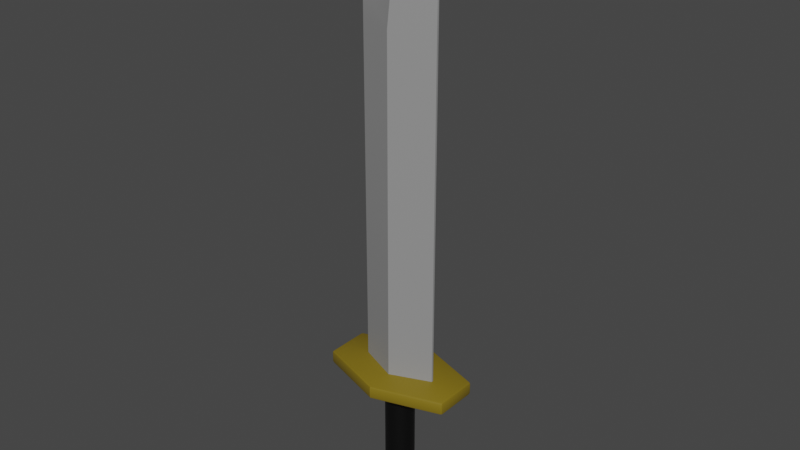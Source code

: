 # Source: OneHand_Sword_Iron.blend  (saved by Blender 2.82.7; exported with 4.5.12 LTS)
import bpy
from mathutils import Matrix  # noqa: F401  (used for matrix-valued properties, if any)

bpy.ops.wm.read_factory_settings(use_empty=True)
scene = bpy.context.scene
scene.name = 'Scene'

# ---- collections
col_collection = bpy.data.collections.new('Collection'); scene.collection.children.link(col_collection)

# ---- materials (node trees are filled in below, after node groups)
mat_oonehand_sword_iron_darkyellow = bpy.data.materials.new('OOneHand_Sword_Iron_DarkYellow')
mat_oonehand_sword_iron_darkyellow.use_transparent_shadow = False
mat_onehand_sword_iron_black = bpy.data.materials.new('OneHand_Sword_Iron_Black')
mat_onehand_sword_iron_black.use_transparent_shadow = False
mat_oonehand_sword_iron_gray = bpy.data.materials.new('OOneHand_Sword_Iron_Gray')
mat_oonehand_sword_iron_gray.use_transparent_shadow = False

# ---- node groups
ng_auto_smooth = bpy.data.node_groups.new('Auto Smooth', 'GeometryNodeTree')
_s = ng_auto_smooth.interface.new_socket(name='Geometry', in_out='OUTPUT', socket_type='NodeSocketGeometry')
_s = ng_auto_smooth.interface.new_socket(name='Geometry', in_out='INPUT', socket_type='NodeSocketGeometry')
_s = ng_auto_smooth.interface.new_socket(name='Angle', in_out='INPUT', socket_type='NodeSocketFloat')
_s.subtype = 'ANGLE'
_s.min_value = 0.0
_s.max_value = 3.142
ng_auto_smooth.is_modifier = True
_N = ng_auto_smooth.nodes; _L = ng_auto_smooth.links
n0 = _N.new('NodeGroupOutput'); n0.name = 'Group Output'; n0.location = (480, -100)
n1 = _N.new('NodeGroupInput'); n1.name = 'Group Input'; n1.location = (-420, -300)
n2 = _N.new('NodeGroupInput'); n2.name = 'Group Input.001'; n2.location = (-60, -100)
n3 = _N.new('GeometryNodeSetShadeSmooth'); n3.name = 'Set Shade Smooth'; n3.location = (120, -100)
n3.domain = 'EDGE'
n4 = _N.new('GeometryNodeSetShadeSmooth'); n4.name = 'Set Shade Smooth.001'; n4.location = (300, -100)
n5 = _N.new('GeometryNodeInputMeshEdgeAngle'); n5.name = 'Edge Angle'; n5.location = (-420, -220)
n6 = _N.new('GeometryNodeInputEdgeSmooth'); n6.name = 'Is Edge Smooth'; n6.location = (-60, -160)
n7 = _N.new('GeometryNodeInputShadeSmooth'); n7.name = 'Is Face Smooth'; n7.location = (-240, -340)
n8 = _N.new('FunctionNodeBooleanMath'); n8.name = 'Boolean Math'; n8.location = (-60, -220)
n9 = _N.new('FunctionNodeCompare'); n9.name = 'Compare'; n9.location = (-240, -180)
n9.operation = 'LESS_EQUAL'
_L.new(n5.outputs[0], n9.inputs[0])
_L.new(n4.outputs[0], n0.inputs[0])
_L.new(n1.outputs[1], n9.inputs[1])
_L.new(n9.outputs[0], n8.inputs[0])
_L.new(n7.outputs[0], n8.inputs[1])
_L.new(n2.outputs[0], n3.inputs[0])
_L.new(n6.outputs[0], n3.inputs[1])
_L.new(n3.outputs[0], n4.inputs[0])
_L.new(n8.outputs[0], n3.inputs[2])
n0.is_active_output = True

# ---- material node trees
mat_oonehand_sword_iron_darkyellow.use_nodes = True; mat_oonehand_sword_iron_darkyellow.node_tree.nodes.clear()
_N = mat_oonehand_sword_iron_darkyellow.node_tree.nodes; _L = mat_oonehand_sword_iron_darkyellow.node_tree.links
n0 = _N.new('ShaderNodeOutputMaterial'); n0.name = 'Material Output'; n0.location = (300, 300)
n1 = _N.new('ShaderNodeBsdfPrincipled'); n1.name = 'Principled BSDF'; n1.location = (10, 300)
n1.distribution = 'GGX'
n1.subsurface_method = 'BURLEY'
n1.inputs[0].default_value = (0.2159, 0.15, 0.007499, 1.0)
n1.inputs[3].default_value = 1.45
n1.inputs[27].default_value = (0.0, 0.0, 0.0, 1.0)
n1.inputs[28].default_value = 1.0
_L.new(n1.outputs[0], n0.inputs[0])
n0.is_active_output = True
mat_onehand_sword_iron_black.use_nodes = True; mat_onehand_sword_iron_black.node_tree.nodes.clear()
_N = mat_onehand_sword_iron_black.node_tree.nodes; _L = mat_onehand_sword_iron_black.node_tree.links
n0 = _N.new('ShaderNodeOutputMaterial'); n0.name = 'Material Output'; n0.location = (300, 300)
n1 = _N.new('ShaderNodeBsdfPrincipled'); n1.name = 'Principled BSDF'; n1.location = (10, 300)
n1.distribution = 'GGX'
n1.subsurface_method = 'BURLEY'
n1.inputs[0].default_value = (0.0, 0.0, 0.0, 1.0)
n1.inputs[3].default_value = 1.45
n1.inputs[27].default_value = (0.0, 0.0, 0.0, 1.0)
n1.inputs[28].default_value = 1.0
_L.new(n1.outputs[0], n0.inputs[0])
n0.is_active_output = True
mat_oonehand_sword_iron_gray.use_nodes = True; mat_oonehand_sword_iron_gray.node_tree.nodes.clear()
_N = mat_oonehand_sword_iron_gray.node_tree.nodes; _L = mat_oonehand_sword_iron_gray.node_tree.links
n0 = _N.new('ShaderNodeOutputMaterial'); n0.name = 'Material Output'; n0.location = (300, 300)
n1 = _N.new('ShaderNodeBsdfPrincipled'); n1.name = 'Principled BSDF'; n1.location = (10, 300)
n1.distribution = 'GGX'
n1.subsurface_method = 'BURLEY'
n1.inputs[0].default_value = (0.281, 0.281, 0.281, 1.0)
n1.inputs[3].default_value = 1.45
n1.inputs[27].default_value = (0.0, 0.0, 0.0, 1.0)
n1.inputs[28].default_value = 1.0
_L.new(n1.outputs[0], n0.inputs[0])
n0.is_active_output = True

# ---- world
world_world = bpy.data.worlds.new('World'); scene.world = world_world
world_world.use_nodes = True; world_world.node_tree.nodes.clear()
_N = world_world.node_tree.nodes; _L = world_world.node_tree.links
n0 = _N.new('ShaderNodeOutputWorld'); n0.name = 'World Output'; n0.location = (300, 300)
n1 = _N.new('ShaderNodeBackground'); n1.name = 'Background'; n1.location = (10, 300)
n1.inputs[0].default_value = (0.05088, 0.05088, 0.05088, 1.0)
_L.new(n1.outputs[0], n0.inputs[0])
n0.is_active_output = True
world_world.color = (0.05088, 0.05088, 0.05088)
world_world.use_sun_shadow = False
world_world.sun_shadow_jitter_overblur = 0.0

# ---- meshes
me_cylinder_001 = bpy.data.meshes.new('Cylinder.001')
me_cylinder_001.from_pydata([(-8.711e-09, 0.1876, -0.5338), (-8.711e-09, 0.1876, 0.8934), (0.06416, 0.1763, -0.5338), (0.06416, 0.1763, 0.8934), (0.1206, 0.1437, -0.5338), (0.1206, 0.1437, 0.8934), (0.1625, 0.0938, -0.5338), (0.1625, 0.0938, 0.8934), (0.1848, 0.03258, -0.5338), (0.1848, 0.03258, 0.8934), (0.1848, -0.03258, -0.5338), (0.1848, -0.03258, 0.8934), (0.1625, -0.0938, -0.5338), (0.1625, -0.0938, 0.8934), (0.1206, -0.1437, -0.5338), (0.1206, -0.1437, 0.8934), (0.06416, -0.1763, -0.5338), (0.06416, -0.1763, 0.8934), (1.962e-08, -0.1876, -0.5338), (1.962e-08, -0.1876, 0.8934), (-0.06416, -0.1763, -0.5338), (-0.06416, -0.1763, 0.8934), (-0.1206, -0.1437, -0.5338), (-0.1206, -0.1437, 0.8934), (-0.1625, -0.0938, -0.5338), (-0.1625, -0.0938, 0.8934), (-0.1848, -0.03258, -0.5338), (-0.1848, -0.03258, 0.8934), (-0.1848, 0.03258, -0.5338), (-0.1848, 0.03258, 0.8934), (-0.1625, 0.0938, -0.5338), (-0.1625, 0.0938, 0.8934), (-0.1206, 0.1437, -0.5338), (-0.1206, 0.1437, 0.8934), (-0.06416, 0.1763, -0.5338), (-0.06416, 0.1763, 0.8934), (-1.228e-08, 0.3138, -0.7262), (-1.082e-08, 0.2796, -0.6268), (-1.164e-08, 0.3066, -0.6732), (0.09561, 0.2627, -0.6268), (0.1073, 0.2948, -0.7262), (0.1049, 0.2881, -0.6732), (0.1797, 0.2142, -0.6268), (0.2017, 0.2404, -0.7262), (0.1971, 0.2349, -0.6732), (0.2421, 0.1398, -0.6268), (0.2717, 0.1569, -0.7262), (0.2656, 0.1533, -0.6732), (0.2753, 0.04854, -0.6268), (0.309, 0.05449, -0.7262), (0.302, 0.05325, -0.6732), (0.2753, -0.04854, -0.6268), (0.309, -0.05449, -0.7262), (0.302, -0.05325, -0.6732), (0.2421, -0.1398, -0.6268), (0.2717, -0.1569, -0.7262), (0.2656, -0.1533, -0.6732), (0.1797, -0.2142, -0.6268), (0.2017, -0.2404, -0.7262), (0.1971, -0.2349, -0.6732), (0.09561, -0.2627, -0.6268), (0.1073, -0.2948, -0.7262), (0.1049, -0.2881, -0.6732), (3.139e-08, -0.2796, -0.6268), (3.51e-08, -0.3138, -0.7262), (3.463e-08, -0.3066, -0.6732), (-0.09561, -0.2627, -0.6268), (-0.1073, -0.2948, -0.7262), (-0.1049, -0.2881, -0.6732), (-0.1797, -0.2142, -0.6268), (-0.2017, -0.2404, -0.7262), (-0.1971, -0.2349, -0.6732), (-0.2421, -0.1398, -0.6268), (-0.2717, -0.1569, -0.7262), (-0.2656, -0.1533, -0.6732), (-0.2753, -0.04854, -0.6268), (-0.309, -0.05449, -0.7262), (-0.302, -0.05325, -0.6732), (-0.2753, 0.04854, -0.6268), (-0.309, 0.05449, -0.7262), (-0.302, 0.05325, -0.6732), (-0.2421, 0.1398, -0.6268), (-0.2717, 0.1569, -0.7262), (-0.2656, 0.1533, -0.6732), (-0.1797, 0.2142, -0.6268), (-0.2017, 0.2404, -0.7262), (-0.1971, 0.2349, -0.6732), (-0.09561, 0.2627, -0.6268), (-0.1073, 0.2948, -0.7262), (-0.1049, 0.2881, -0.6732), (-1.148e-08, 0.2567, -0.8796), (-1.277e-08, 0.307, -0.7823), (-1.259e-08, 0.2894, -0.8347), (0.105, 0.2885, -0.7823), (0.08781, 0.2413, -0.8796), (0.09898, 0.2719, -0.8347), (0.1973, 0.2352, -0.7823), (0.165, 0.1967, -0.8796), (0.186, 0.2217, -0.8347), (0.2659, 0.1535, -0.7823), (0.2223, 0.1284, -0.8796), (0.2506, 0.1447, -0.8347), (0.3023, 0.05331, -0.7823), (0.2528, 0.04458, -0.8796), (0.285, 0.05025, -0.8347), (0.3023, -0.05331, -0.7823), (0.2528, -0.04458, -0.8796), (0.285, -0.05025, -0.8347), (0.2659, -0.1535, -0.7823), (0.2223, -0.1284, -0.8796), (0.2506, -0.1447, -0.8347), (0.1973, -0.2352, -0.7823), (0.165, -0.1967, -0.8796), (0.186, -0.2217, -0.8347), (0.105, -0.2885, -0.7823), (0.08781, -0.2413, -0.8796), (0.09898, -0.2719, -0.8347), (3.358e-08, -0.307, -0.7823), (2.728e-08, -0.2567, -0.8796), (3.112e-08, -0.2894, -0.8347), (-0.105, -0.2885, -0.7823), (-0.08781, -0.2413, -0.8796), (-0.09898, -0.2719, -0.8347), (-0.1973, -0.2352, -0.7823), (-0.165, -0.1967, -0.8796), (-0.186, -0.2217, -0.8347), (-0.2659, -0.1535, -0.7823), (-0.2223, -0.1284, -0.8796), (-0.2506, -0.1447, -0.8347), (-0.3023, -0.05331, -0.7823), (-0.2528, -0.04458, -0.8796), (-0.285, -0.05025, -0.8347), (-0.3023, 0.05331, -0.7823), (-0.2528, 0.04458, -0.8796), (-0.285, 0.05025, -0.8347), (-0.2659, 0.1535, -0.7823), (-0.2223, 0.1284, -0.8796), (-0.2506, 0.1447, -0.8347), (-0.1973, 0.2352, -0.7823), (-0.165, 0.1967, -0.8796), (-0.186, 0.2217, -0.8347), (-0.105, 0.2885, -0.7823), (-0.08781, 0.2413, -0.8796), (-0.09898, 0.2719, -0.8347), (-1.655e-08, 0.1296, -0.9419), (-1.045e-08, 0.2319, -0.9023), (-1.153e-08, 0.184, -0.9303), (0.07931, 0.2179, -0.9023), (0.04431, 0.1217, -0.9419), (0.06293, 0.1729, -0.9303), (0.1491, 0.1776, -0.9023), (0.08328, 0.09925, -0.9419), (0.1183, 0.1409, -0.9303), (0.2008, 0.1159, -0.9023), (0.1122, 0.06478, -0.9419), (0.1593, 0.092, -0.9303), (0.2284, 0.04027, -0.9023), (0.1276, 0.0225, -0.9419), (0.1812, 0.03195, -0.9303), (0.2284, -0.04027, -0.9023), (0.1276, -0.0225, -0.9419), (0.1812, -0.03195, -0.9303), (0.2008, -0.1159, -0.9023), (0.1122, -0.06478, -0.9419), (0.1593, -0.092, -0.9303), (0.1491, -0.1776, -0.9023), (0.08328, -0.09925, -0.9419), (0.1183, -0.1409, -0.9303), (0.07931, -0.2179, -0.9023), (0.04431, -0.1217, -0.9419), (0.06293, -0.1729, -0.9303), (2.456e-08, -0.2319, -0.9023), (2.185e-08, -0.1296, -0.9419), (2.185e-08, -0.184, -0.9303), (-0.07931, -0.2179, -0.9023), (-0.04431, -0.1217, -0.9419), (-0.06293, -0.1729, -0.9303), (-0.1491, -0.1776, -0.9023), (-0.08328, -0.09925, -0.9419), (-0.1183, -0.1409, -0.9303), (-0.2008, -0.1159, -0.9023), (-0.1122, -0.06478, -0.9419), (-0.1593, -0.092, -0.9303), (-0.2284, -0.04027, -0.9023), (-0.1276, -0.0225, -0.9419), (-0.1812, -0.03195, -0.9303), (-0.2284, 0.04027, -0.9023), (-0.1276, 0.0225, -0.9419), (-0.1812, 0.03195, -0.9303), (-0.2008, 0.1159, -0.9023), (-0.1122, 0.06478, -0.9419), (-0.1593, 0.092, -0.9303), (-0.1491, 0.1776, -0.9023), (-0.08328, 0.09925, -0.9419), (-0.1183, 0.1409, -0.9303), (-0.07931, 0.2179, -0.9023), (-0.04431, 0.1217, -0.9419), (-0.06293, 0.1729, -0.9303), (-2.834e-08, 0.5598, 0.7385), (-2.834e-08, 0.5324, 0.7124), (-2.834e-08, 0.5518, 0.7201), (-0.8412, 0.2879, 0.7385), (-0.8399, 0.2609, 0.7124), (-0.866, 0.2538, 0.7385), (-0.8406, 0.2798, 0.7201), (-0.8553, 0.2721, 0.7234), (-0.8581, 0.2557, 0.7201), (-0.859, 0.2748, 0.7385), (-0.866, -0.2538, 0.7385), (-0.8399, -0.2609, 0.7124), (-0.8412, -0.2879, 0.7385), (-0.8581, -0.2557, 0.7201), (-0.8553, -0.2721, 0.7234), (-0.8406, -0.2798, 0.7201), (-0.859, -0.2748, 0.7385), (5.641e-08, -0.5324, 0.7124), (5.908e-08, -0.5598, 0.7385), (5.839e-08, -0.5518, 0.7201), (0.8412, -0.2879, 0.7385), (0.8399, -0.2609, 0.7124), (0.866, -0.2538, 0.7385), (0.8406, -0.2798, 0.7201), (0.8553, -0.2721, 0.7234), (0.8581, -0.2557, 0.7201), (0.859, -0.2748, 0.7385), (0.866, 0.2538, 0.7385), (0.8399, 0.2609, 0.7124), (0.8412, 0.2879, 0.7385), (0.8581, 0.2557, 0.7201), (0.8553, 0.2721, 0.7234), (0.8406, 0.2798, 0.7201), (0.859, 0.2748, 0.7385), (-0.8412, 0.2879, 0.8556), (-0.866, 0.2538, 0.8556), (-0.8399, 0.2609, 0.8817), (-0.859, 0.2748, 0.8556), (-0.8553, 0.2721, 0.8706), (-0.8581, 0.2557, 0.874), (-0.8406, 0.2798, 0.874), (-2.834e-08, 0.5324, 0.8817), (-2.834e-08, 0.5598, 0.8556), (-2.834e-08, 0.5518, 0.874), (-0.866, -0.2538, 0.8556), (-0.8412, -0.2879, 0.8556), (-0.8399, -0.2609, 0.8817), (-0.859, -0.2748, 0.8556), (-0.8553, -0.2721, 0.8706), (-0.8406, -0.2798, 0.874), (-0.8581, -0.2557, 0.874), (5.908e-08, -0.5598, 0.8556), (5.548e-08, -0.5324, 0.8817), (5.798e-08, -0.5518, 0.874), (0.8412, -0.2879, 0.8556), (0.866, -0.2538, 0.8556), (0.8399, -0.2609, 0.8817), (0.859, -0.2748, 0.8556), (0.8553, -0.2721, 0.8706), (0.8581, -0.2557, 0.874), (0.8406, -0.2798, 0.874), (0.866, 0.2538, 0.8556), (0.8412, 0.2879, 0.8556), (0.8399, 0.2609, 0.8817), (0.859, 0.2748, 0.8556), (0.8553, 0.2721, 0.8706), (0.8406, 0.2798, 0.874), (0.8581, 0.2557, 0.874), (-0.5011, -0.01218, 0.7255), (-0.5011, -0.01218, 5.567), (-0.5011, 0.01218, 0.7255), (-0.5011, 0.01218, 5.567), (0.5011, -0.01218, 0.7255), (0.5011, -0.01218, 5.567), (0.5011, 0.01218, 0.7255), (0.5011, 0.01218, 5.567), (-9.396e-09, 0.2166, 0.7255), (-9.396e-09, 0.006509, 6.567), (-9.396e-09, -0.2166, 0.7255), (-9.396e-09, -0.006509, 6.567), (-0.5011, -0.01275, 5.156), (-0.5011, 0.01275, 5.156), (0.5011, 0.01275, 5.156), (0.5011, -0.01275, 5.156), (-9.396e-09, -0.2097, 5.15), (-9.396e-09, 0.2097, 5.15)], [], [(0, 1, 3, 2), (2, 3, 5, 4), (4, 5, 7, 6), (6, 7, 9, 8), (8, 9, 11, 10), (10, 11, 13, 12), (12, 13, 15, 14), (14, 15, 17, 16), (16, 17, 19, 18), (18, 19, 21, 20), (20, 21, 23, 22), (22, 23, 25, 24), (24, 25, 27, 26), (26, 27, 29, 28), (28, 29, 31, 30), (30, 31, 33, 32), (3, 1, 35, 33, 31, 29, 27, 25, 23, 21, 19, 17, 15, 13, 11, 9, 7, 5), (32, 33, 35, 34), (34, 35, 1, 0), (79, 82, 135, 132), (43, 46, 99, 96), (40, 43, 96, 93), (58, 61, 114, 111), (73, 76, 129, 126), (90, 94, 147, 145), (52, 55, 108, 105), (67, 70, 123, 120), (82, 85, 138, 135), (46, 49, 102, 99), (61, 64, 117, 114), (88, 36, 91, 141), (76, 79, 132, 129), (0, 2, 39, 37), (55, 58, 111, 108), (70, 73, 126, 123), (85, 88, 141, 138), (49, 52, 105, 102), (64, 67, 120, 117), (100, 103, 156, 153), (32, 34, 87, 84), (18, 20, 66, 63), (4, 6, 45, 42), (2, 4, 42, 39), (20, 22, 69, 66), (6, 8, 48, 45), (22, 24, 72, 69), (8, 10, 51, 48), (24, 26, 75, 72), (10, 12, 54, 51), (26, 28, 78, 75), (12, 14, 57, 54), (28, 30, 81, 78), (14, 16, 60, 57), (34, 0, 37, 87), (30, 32, 84, 81), (16, 18, 63, 60), (94, 97, 150, 147), (124, 127, 180, 177), (103, 106, 159, 156), (127, 130, 183, 180), (106, 109, 162, 159), (130, 133, 186, 183), (109, 112, 165, 162), (133, 136, 189, 186), (112, 115, 168, 165), (136, 139, 192, 189), (115, 118, 171, 168), (142, 90, 145, 195), (139, 142, 195, 192), (118, 121, 174, 171), (97, 100, 153, 150), (144, 148, 151, 154, 157, 160, 163, 166, 169, 172, 175, 178, 181, 184, 187, 190, 193, 196), (121, 124, 177, 174), (37, 39, 41, 38), (38, 41, 40, 36), (39, 42, 44, 41), (41, 44, 43, 40), (42, 45, 47, 44), (44, 47, 46, 43), (45, 48, 50, 47), (47, 50, 49, 46), (48, 51, 53, 50), (50, 53, 52, 49), (51, 54, 56, 53), (53, 56, 55, 52), (54, 57, 59, 56), (56, 59, 58, 55), (57, 60, 62, 59), (59, 62, 61, 58), (60, 63, 65, 62), (62, 65, 64, 61), (63, 66, 68, 65), (65, 68, 67, 64), (66, 69, 71, 68), (68, 71, 70, 67), (69, 72, 74, 71), (71, 74, 73, 70), (72, 75, 77, 74), (74, 77, 76, 73), (75, 78, 80, 77), (77, 80, 79, 76), (78, 81, 83, 80), (80, 83, 82, 79), (81, 84, 86, 83), (83, 86, 85, 82), (84, 87, 89, 86), (86, 89, 88, 85), (87, 37, 38, 89), (89, 38, 36, 88), (91, 93, 95, 92), (92, 95, 94, 90), (93, 96, 98, 95), (95, 98, 97, 94), (96, 99, 101, 98), (98, 101, 100, 97), (99, 102, 104, 101), (101, 104, 103, 100), (102, 105, 107, 104), (104, 107, 106, 103), (105, 108, 110, 107), (107, 110, 109, 106), (108, 111, 113, 110), (110, 113, 112, 109), (111, 114, 116, 113), (113, 116, 115, 112), (114, 117, 119, 116), (116, 119, 118, 115), (117, 120, 122, 119), (119, 122, 121, 118), (120, 123, 125, 122), (122, 125, 124, 121), (123, 126, 128, 125), (125, 128, 127, 124), (126, 129, 131, 128), (128, 131, 130, 127), (129, 132, 134, 131), (131, 134, 133, 130), (132, 135, 137, 134), (134, 137, 136, 133), (135, 138, 140, 137), (137, 140, 139, 136), (138, 141, 143, 140), (140, 143, 142, 139), (141, 91, 92, 143), (143, 92, 90, 142), (145, 147, 149, 146), (146, 149, 148, 144), (147, 150, 152, 149), (149, 152, 151, 148), (150, 153, 155, 152), (152, 155, 154, 151), (153, 156, 158, 155), (155, 158, 157, 154), (156, 159, 161, 158), (158, 161, 160, 157), (159, 162, 164, 161), (161, 164, 163, 160), (162, 165, 167, 164), (164, 167, 166, 163), (165, 168, 170, 167), (167, 170, 169, 166), (168, 171, 173, 170), (170, 173, 172, 169), (171, 174, 176, 173), (173, 176, 175, 172), (174, 177, 179, 176), (176, 179, 178, 175), (177, 180, 182, 179), (179, 182, 181, 178), (180, 183, 185, 182), (182, 185, 184, 181), (183, 186, 188, 185), (185, 188, 187, 184), (186, 189, 191, 188), (188, 191, 190, 187), (189, 192, 194, 191), (191, 194, 193, 190), (192, 195, 197, 194), (194, 197, 196, 193), (195, 145, 146, 197), (197, 146, 144, 196), (36, 40, 93, 91), (227, 198, 240, 260), (203, 208, 242, 233), (220, 225, 259, 253), (210, 216, 249, 243), (234, 244, 250, 254, 261, 239), (216, 218, 252, 249), (202, 199, 226, 219, 215, 209), (201, 204, 205, 207), (202, 206, 205, 204), (203, 207, 205, 206), (208, 211, 212, 214), (209, 213, 212, 211), (210, 214, 212, 213), (218, 221, 222, 224), (219, 223, 222, 221), (220, 224, 222, 223), (225, 228, 229, 231), (226, 230, 229, 228), (227, 231, 229, 230), (232, 235, 236, 238), (233, 237, 236, 235), (234, 238, 236, 237), (242, 245, 246, 248), (243, 247, 246, 245), (244, 248, 246, 247), (252, 255, 256, 258), (253, 257, 256, 255), (254, 258, 256, 257), (259, 262, 263, 265), (260, 264, 263, 262), (261, 265, 263, 264), (201, 198, 200, 204), (204, 200, 199, 202), (208, 203, 206, 211), (211, 206, 202, 209), (216, 210, 213, 217), (217, 213, 209, 215), (218, 216, 217, 221), (221, 217, 215, 219), (225, 220, 223, 228), (228, 223, 219, 226), (198, 227, 230, 200), (200, 230, 226, 199), (234, 239, 241, 238), (238, 241, 240, 232), (244, 234, 237, 248), (248, 237, 233, 242), (250, 244, 247, 251), (251, 247, 243, 249), (254, 250, 251, 258), (258, 251, 249, 252), (261, 254, 257, 265), (265, 257, 253, 259), (239, 261, 264, 241), (241, 264, 260, 240), (259, 225, 231, 262), (262, 231, 227, 260), (220, 253, 255, 224), (224, 255, 252, 218), (210, 243, 245, 214), (214, 245, 242, 208), (232, 201, 207, 235), (235, 207, 203, 233), (198, 201, 232, 240), (278, 267, 269, 279), (283, 275, 273, 280), (280, 273, 271, 281), (282, 277, 267, 278), (274, 272, 270, 276), (275, 269, 267, 277), (273, 275, 277, 271), (268, 274, 276, 266), (281, 271, 277, 282), (279, 269, 275, 283), (268, 279, 283, 274), (270, 281, 282, 276), (276, 282, 278, 266), (272, 280, 281, 270), (274, 283, 280, 272), (266, 278, 279, 268)])
me_cylinder_001.polygons.foreach_set('use_smooth', [True] * 262)
me_cylinder_001.polygons.foreach_set('material_index', [1, 1, 1, 1, 1, 1, 1, 1, 1, 1, 1, 1, 1, 1, 1, 1, 1, 1, 1, 1, 1, 1, 1, 1, 1, 1, 1, 1, 1, 1, 1, 1, 1, 1, 1, 1, 1, 1, 1, 1, 1, 1, 1, 1, 1, 1, 1, 1, 1, 1, 1, 1, 1, 1, 1, 1, 1, 1, 1, 1, 1, 1, 1, 1, 1, 1, 1, 1, 1, 1, 1, 1, 1, 1, 1, 1, 1, 1, 1, 1, 1, 1, 1, 1, 1, 1, 1, 1, 1, 1, 1, 1, 1, 1, 1, 1, 1, 1, 1, 1, 1, 1, 1, 1, 1, 1, 1, 1, 1, 1, 1, 1, 1, 1, 1, 1, 1, 1, 1, 1, 1, 1, 1, 1, 1, 1, 1, 1, 1, 1, 1, 1, 1, 1, 1, 1, 1, 1, 1, 1, 1, 1, 1, 1, 1, 1, 1, 1, 1, 1, 1, 1, 1, 1, 1, 1, 1, 1, 1, 1, 1, 1, 1, 1, 1, 1, 1, 1, 1, 1, 1, 1, 1, 1, 1, 1, 1, 1, 1, 1, 1, 1, 0, 0, 0, 0, 0, 0, 0, 0, 0, 0, 0, 0, 0, 0, 0, 0, 0, 0, 0, 0, 0, 0, 0, 0, 0, 0, 0, 0, 0, 0, 0, 0, 0, 0, 0, 0, 0, 0, 0, 0, 0, 0, 0, 0, 0, 0, 0, 0, 0, 0, 0, 0, 0, 0, 0, 0, 0, 0, 0, 0, 0, 0, 0, 0, 2, 2, 2, 2, 2, 2, 2, 2, 2, 2, 2, 2, 2, 2, 2, 2])
_uv = me_cylinder_001.uv_layers.new(name='UVMap')
_uv.uv.foreach_set('vector', [1.0, 0.5, 1.0, 1.0, 0.9444, 1.0, 0.9444, 0.5, 0.9444, 0.5, 0.9444, 1.0, 0.8889, 1.0, 0.8889, 0.5, 0.8889, 0.5, 0.8889, 1.0, 0.8333, 1.0, 0.8333, 0.5, 0.8333, 0.5, 0.8333, 1.0, 0.7778, 1.0, 0.7778, 0.5, 0.7778, 0.5, 0.7778, 1.0, 0.7222, 1.0, 0.7222, 0.5, 0.7222, 0.5, 0.7222, 1.0, 0.6667, 1.0, 0.6667, 0.5, 0.6667, 0.5, 0.6667, 1.0, 0.6111, 1.0, 0.6111, 0.5, 0.6111, 0.5, 0.6111, 1.0, 0.5556, 1.0, 0.5556, 0.5, 0.5556, 0.5, 0.5556, 1.0, 0.5, 1.0, 0.5, 0.5, 0.5, 0.5, 0.5, 1.0, 0.4444, 1.0, 0.4444, 0.5, 0.4444, 0.5, 0.4444, 1.0, 0.3889, 1.0, 0.3889, 0.5, 0.3889, 0.5, 0.3889, 1.0, 0.3333, 1.0, 0.3333, 0.5, 0.3333, 0.5, 0.3333, 1.0, 0.2778, 1.0, 0.2778, 0.5, 0.2778, 0.5, 0.2778, 1.0, 0.2222, 1.0, 0.2222, 0.5, 0.2222, 0.5, 0.2222, 1.0, 0.1667, 1.0, 0.1667, 0.5, 0.1667, 0.5, 0.1667, 1.0, 0.1111, 1.0, 0.1111, 0.5, 0.3321, 0.4755, 0.25, 0.49, 0.1679, 0.4755, 0.09573, 0.4339, 0.04215, 0.37, 0.01365, 0.2917, 0.01365, 0.2083, 0.04215, 0.13, 0.09573, 0.06615, 0.1679, 0.02447, 0.25, 0.01, 0.3321, 0.02447, 0.4043, 0.06615, 0.4578, 0.13, 0.4864, 0.2083, 0.4864, 0.2917, 0.4578, 0.37, 0.4043, 0.4339, 0.1111, 0.5, 0.1111, 1.0, 0.05556, 1.0, 0.05556, 0.5, 0.05556, 0.5, 0.05556, 1.0, -1.863e-07, 1.0, -1.863e-07, 0.5, 0.2222, 0.5, 0.1667, 0.5, 0.1667, 0.5, 0.2222, 0.5, 0.8889, 0.5, 0.8333, 0.5, 0.8333, 0.5, 0.8889, 0.5, 0.9444, 0.5, 0.8889, 0.5, 0.8889, 0.5, 0.9444, 0.5, 0.6111, 0.5, 0.5556, 0.5, 0.5556, 0.5, 0.6111, 0.5, 0.3333, 0.5, 0.2778, 0.5, 0.2778, 0.5, 0.3333, 0.5, 1.0, 0.5, 0.9444, 0.5, 0.9444, 0.5, 1.0, 0.5, 0.7222, 0.5, 0.6667, 0.5, 0.6667, 0.5, 0.7222, 0.5, 0.4444, 0.5, 0.3889, 0.5, 0.3889, 0.5, 0.4444, 0.5, 0.1667, 0.5, 0.1111, 0.5, 0.1111, 0.5, 0.1667, 0.5, 0.8333, 0.5, 0.7778, 0.5, 0.7778, 0.5, 0.8333, 0.5, 0.5556, 0.5, 0.5, 0.5, 0.5, 0.5, 0.5556, 0.5, 0.05556, 0.5, -1.863e-07, 0.5, -1.863e-07, 0.5, 0.05556, 0.5, 0.2778, 0.5, 0.2222, 0.5, 0.2222, 0.5, 0.2778, 0.5, 1.0, 0.5, 0.9444, 0.5, 0.9444, 0.5, 1.0, 0.5, 0.6667, 0.5, 0.6111, 0.5, 0.6111, 0.5, 0.6667, 0.5, 0.3889, 0.5, 0.3333, 0.5, 0.3333, 0.5, 0.3889, 0.5, 0.1111, 0.5, 0.05556, 0.5, 0.05556, 0.5, 0.1111, 0.5, 0.7778, 0.5, 0.7222, 0.5, 0.7222, 0.5, 0.7778, 0.5, 0.5, 0.5, 0.4444, 0.5, 0.4444, 0.5, 0.5, 0.5, 0.8333, 0.5, 0.7778, 0.5, 0.7778, 0.5, 0.8333, 0.5, 0.1111, 0.5, 0.05556, 0.5, 0.05556, 0.5, 0.1111, 0.5, 0.5, 0.5, 0.4444, 0.5, 0.4444, 0.5, 0.5, 0.5, 0.8889, 0.5, 0.8333, 0.5, 0.8333, 0.5, 0.8889, 0.5, 0.9444, 0.5, 0.8889, 0.5, 0.8889, 0.5, 0.9444, 0.5, 0.4444, 0.5, 0.3889, 0.5, 0.3889, 0.5, 0.4444, 0.5, 0.8333, 0.5, 0.7778, 0.5, 0.7778, 0.5, 0.8333, 0.5, 0.3889, 0.5, 0.3333, 0.5, 0.3333, 0.5, 0.3889, 0.5, 0.7778, 0.5, 0.7222, 0.5, 0.7222, 0.5, 0.7778, 0.5, 0.3333, 0.5, 0.2778, 0.5, 0.2778, 0.5, 0.3333, 0.5, 0.7222, 0.5, 0.6667, 0.5, 0.6667, 0.5, 0.7222, 0.5, 0.2778, 0.5, 0.2222, 0.5, 0.2222, 0.5, 0.2778, 0.5, 0.6667, 0.5, 0.6111, 0.5, 0.6111, 0.5, 0.6667, 0.5, 0.2222, 0.5, 0.1667, 0.5, 0.1667, 0.5, 0.2222, 0.5, 0.6111, 0.5, 0.5556, 0.5, 0.5556, 0.5, 0.6111, 0.5, 0.05556, 0.5, -1.863e-07, 0.5, -1.863e-07, 0.5, 0.05556, 0.5, 0.1667, 0.5, 0.1111, 0.5, 0.1111, 0.5, 0.1667, 0.5, 0.5556, 0.5, 0.5, 0.5, 0.5, 0.5, 0.5556, 0.5, 0.9444, 0.5, 0.8889, 0.5, 0.8889, 0.5, 0.9444, 0.5, 0.3889, 0.5, 0.3333, 0.5, 0.3333, 0.5, 0.3889, 0.5, 0.7778, 0.5, 0.7222, 0.5, 0.7222, 0.5, 0.7778, 0.5, 0.3333, 0.5, 0.2778, 0.5, 0.2778, 0.5, 0.3333, 0.5, 0.7222, 0.5, 0.6667, 0.5, 0.6667, 0.5, 0.7222, 0.5, 0.2778, 0.5, 0.2222, 0.5, 0.2222, 0.5, 0.2778, 0.5, 0.6667, 0.5, 0.6111, 0.5, 0.6111, 0.5, 0.6667, 0.5, 0.2222, 0.5, 0.1667, 0.5, 0.1667, 0.5, 0.2222, 0.5, 0.6111, 0.5, 0.5556, 0.5, 0.5556, 0.5, 0.6111, 0.5, 0.1667, 0.5, 0.1111, 0.5, 0.1111, 0.5, 0.1667, 0.5, 0.5556, 0.5, 0.5, 0.5, 0.5, 0.5, 0.5556, 0.5, 0.05556, 0.5, -1.863e-07, 0.5, -1.863e-07, 0.5, 0.05556, 0.5, 0.1111, 0.5, 0.05556, 0.5, 0.05556, 0.5, 0.1111, 0.5, 0.5, 0.5, 0.4444, 0.5, 0.4444, 0.5, 0.5, 0.5, 0.8889, 0.5, 0.8333, 0.5, 0.8333, 0.5, 0.8889, 0.5, 0.75, 0.4149, 0.8064, 0.4049, 0.856, 0.3763, 0.8928, 0.3324, 0.9123, 0.2786, 0.9123, 0.2214, 0.8928, 0.1676, 0.856, 0.1237, 0.8064, 0.09509, 0.75, 0.08515, 0.6936, 0.09509, 0.644, 0.1237, 0.6072, 0.1676, 0.5877, 0.2214, 0.5877, 0.2786, 0.6072, 0.3324, 0.644, 0.3763, 0.6936, 0.4049, 0.4444, 0.5, 0.3889, 0.5, 0.3889, 0.5, 0.4444, 0.5, 1.0, 0.5, 0.9444, 0.5, 0.9444, 0.5, 0.9988, 0.5, 0.9988, 0.5, 0.9444, 0.5, 0.9444, 0.5, 1.0, 0.5, 0.9444, 0.5, 0.8889, 0.5, 0.8889, 0.5, 0.9444, 0.5, 0.9444, 0.5, 0.8889, 0.5, 0.8889, 0.5, 0.9444, 0.5, 0.8889, 0.5, 0.8333, 0.5, 0.8333, 0.5, 0.8889, 0.5, 0.8889, 0.5, 0.8333, 0.5, 0.8333, 0.5, 0.8889, 0.5, 0.8333, 0.5, 0.7778, 0.5, 0.7778, 0.5, 0.8333, 0.5, 0.8333, 0.5, 0.7778, 0.5, 0.7778, 0.5, 0.8333, 0.5, 0.7778, 0.5, 0.7222, 0.5, 0.7222, 0.5, 0.7778, 0.5, 0.7778, 0.5, 0.7222, 0.5, 0.7222, 0.5, 0.7778, 0.5, 0.7222, 0.5, 0.6667, 0.5, 0.6667, 0.5, 0.7222, 0.5, 0.7222, 0.5, 0.6667, 0.5, 0.6667, 0.5, 0.7222, 0.5, 0.6667, 0.5, 0.6111, 0.5, 0.6111, 0.5, 0.6667, 0.5, 0.6667, 0.5, 0.6111, 0.5, 0.6111, 0.5, 0.6667, 0.5, 0.6111, 0.5, 0.5556, 0.5, 0.5556, 0.5, 0.6111, 0.5, 0.6111, 0.5, 0.5556, 0.5, 0.5556, 0.5, 0.6111, 0.5, 0.5556, 0.5, 0.5, 0.5, 0.5, 0.5, 0.5556, 0.5, 0.5556, 0.5, 0.5, 0.5, 0.5, 0.5, 0.5556, 0.5, 0.5, 0.5, 0.4444, 0.5, 0.4444, 0.5, 0.5, 0.5, 0.5, 0.5, 0.4444, 0.5, 0.4444, 0.5, 0.5, 0.5, 0.4444, 0.5, 0.3889, 0.5, 0.3889, 0.5, 0.4444, 0.5, 0.4444, 0.5, 0.3889, 0.5, 0.3889, 0.5, 0.4444, 0.5, 0.3889, 0.5, 0.3333, 0.5, 0.3333, 0.5, 0.3889, 0.5, 0.3889, 0.5, 0.3333, 0.5, 0.3333, 0.5, 0.3889, 0.5, 0.3333, 0.5, 0.2778, 0.5, 0.2778, 0.5, 0.3333, 0.5, 0.3333, 0.5, 0.2778, 0.5, 0.2778, 0.5, 0.3333, 0.5, 0.2778, 0.5, 0.2222, 0.5, 0.2222, 0.5, 0.2778, 0.5, 0.2778, 0.5, 0.2222, 0.5, 0.2222, 0.5, 0.2778, 0.5, 0.2222, 0.5, 0.1667, 0.5, 0.1667, 0.5, 0.2222, 0.5, 0.2222, 0.5, 0.1667, 0.5, 0.1667, 0.5, 0.2222, 0.5, 0.1667, 0.5, 0.1111, 0.5, 0.1111, 0.5, 0.1667, 0.5, 0.1667, 0.5, 0.1111, 0.5, 0.1111, 0.5, 0.1667, 0.5, 0.1111, 0.5, 0.05556, 0.5, 0.05556, 0.5, 0.1111, 0.5, 0.1111, 0.5, 0.05556, 0.5, 0.05556, 0.5, 0.1111, 0.5, 0.05556, 0.5, -1.863e-07, 0.5, 0.001222, 0.5, 0.05556, 0.5, 0.05556, 0.5, 0.001222, 0.5, -1.863e-07, 0.5, 0.05556, 0.5, 1.0, 0.5, 0.9444, 0.5, 0.9444, 0.5, 0.999, 0.5, 0.999, 0.5, 0.9444, 0.5, 0.9444, 0.5, 1.0, 0.5, 0.9444, 0.5, 0.8889, 0.5, 0.8889, 0.5, 0.9444, 0.5, 0.9444, 0.5, 0.8889, 0.5, 0.8889, 0.5, 0.9444, 0.5, 0.8889, 0.5, 0.8333, 0.5, 0.8333, 0.5, 0.8889, 0.5, 0.8889, 0.5, 0.8333, 0.5, 0.8333, 0.5, 0.8889, 0.5, 0.8333, 0.5, 0.7778, 0.5, 0.7778, 0.5, 0.8333, 0.5, 0.8333, 0.5, 0.7778, 0.5, 0.7778, 0.5, 0.8333, 0.5, 0.7778, 0.5, 0.7222, 0.5, 0.7222, 0.5, 0.7778, 0.5, 0.7778, 0.5, 0.7222, 0.5, 0.7222, 0.5, 0.7778, 0.5, 0.7222, 0.5, 0.6667, 0.5, 0.6667, 0.5, 0.7222, 0.5, 0.7222, 0.5, 0.6667, 0.5, 0.6667, 0.5, 0.7222, 0.5, 0.6667, 0.5, 0.6111, 0.5, 0.6111, 0.5, 0.6667, 0.5, 0.6667, 0.5, 0.6111, 0.5, 0.6111, 0.5, 0.6667, 0.5, 0.6111, 0.5, 0.5556, 0.5, 0.5556, 0.5, 0.6111, 0.5, 0.6111, 0.5, 0.5556, 0.5, 0.5556, 0.5, 0.6111, 0.5, 0.5556, 0.5, 0.5, 0.5, 0.5, 0.5, 0.5556, 0.5, 0.5556, 0.5, 0.5, 0.5, 0.5, 0.5, 0.5556, 0.5, 0.5, 0.5, 0.4444, 0.5, 0.4444, 0.5, 0.5, 0.5, 0.5, 0.5, 0.4444, 0.5, 0.4444, 0.5, 0.5, 0.5, 0.4444, 0.5, 0.3889, 0.5, 0.3889, 0.5, 0.4444, 0.5, 0.4444, 0.5, 0.3889, 0.5, 0.3889, 0.5, 0.4444, 0.5, 0.3889, 0.5, 0.3333, 0.5, 0.3333, 0.5, 0.3889, 0.5, 0.3889, 0.5, 0.3333, 0.5, 0.3333, 0.5, 0.3889, 0.5, 0.3333, 0.5, 0.2778, 0.5, 0.2778, 0.5, 0.3333, 0.5, 0.3333, 0.5, 0.2778, 0.5, 0.2778, 0.5, 0.3333, 0.5, 0.2778, 0.5, 0.2222, 0.5, 0.2222, 0.5, 0.2778, 0.5, 0.2778, 0.5, 0.2222, 0.5, 0.2222, 0.5, 0.2778, 0.5, 0.2222, 0.5, 0.1667, 0.5, 0.1667, 0.5, 0.2222, 0.5, 0.2222, 0.5, 0.1667, 0.5, 0.1667, 0.5, 0.2222, 0.5, 0.1667, 0.5, 0.1111, 0.5, 0.1111, 0.5, 0.1667, 0.5, 0.1667, 0.5, 0.1111, 0.5, 0.1111, 0.5, 0.1667, 0.5, 0.1111, 0.5, 0.05556, 0.5, 0.05556, 0.5, 0.1111, 0.5, 0.1111, 0.5, 0.05556, 0.5, 0.05556, 0.5, 0.1111, 0.5, 0.05556, 0.5, -1.863e-07, 0.5, 0.0009841, 0.5, 0.05556, 0.5, 0.05556, 0.5, 0.0009841, 0.5, -1.863e-07, 0.5, 0.05556, 0.5, 1.0, 0.5, 0.9444, 0.5, 0.9451, 0.5, 0.9993, 0.5, 0.751, 0.4898, 0.8311, 0.4757, 0.8064, 0.4049, 0.75, 0.4149, 0.9444, 0.5, 0.8889, 0.5, 0.8896, 0.5, 0.9438, 0.5, 0.833, 0.475, 0.9034, 0.4344, 0.856, 0.3763, 0.8064, 0.4049, 0.8889, 0.5, 0.8333, 0.5, 0.834, 0.5, 0.8882, 0.5, 0.9049, 0.4331, 0.9572, 0.3708, 0.8928, 0.3324, 0.856, 0.3763, 0.8333, 0.5, 0.7778, 0.5, 0.7785, 0.5, 0.8327, 0.5, 0.9582, 0.369, 0.986, 0.2926, 0.9123, 0.2786, 0.8928, 0.3324, 0.7778, 0.5, 0.7222, 0.5, 0.7229, 0.5, 0.7771, 0.5, 0.9864, 0.2907, 0.9864, 0.2093, 0.9123, 0.2214, 0.9123, 0.2786, 0.7222, 0.5, 0.6667, 0.5, 0.6673, 0.5, 0.7215, 0.5, 0.986, 0.2074, 0.9582, 0.131, 0.8928, 0.1676, 0.9123, 0.2214, 0.6667, 0.5, 0.6111, 0.5, 0.6118, 0.5, 0.666, 0.5, 0.9572, 0.1292, 0.9049, 0.06693, 0.856, 0.1237, 0.8928, 0.1676, 0.6111, 0.5, 0.5556, 0.5, 0.5562, 0.5, 0.6104, 0.5, 0.9034, 0.06564, 0.833, 0.02498, 0.8064, 0.09509, 0.856, 0.1237, 0.5556, 0.5, 0.5, 0.5, 0.5007, 0.5, 0.5549, 0.5, 0.8311, 0.0243, 0.751, 0.01018, 0.75, 0.08515, 0.8064, 0.09509, 0.5, 0.5, 0.4444, 0.5, 0.4451, 0.5, 0.4993, 0.5, 0.749, 0.01018, 0.6689, 0.0243, 0.6936, 0.09509, 0.75, 0.08515, 0.4444, 0.5, 0.3889, 0.5, 0.3896, 0.5, 0.4438, 0.5, 0.667, 0.02498, 0.5966, 0.06564, 0.644, 0.1237, 0.6936, 0.09509, 0.3889, 0.5, 0.3333, 0.5, 0.334, 0.5, 0.3882, 0.5, 0.5951, 0.06693, 0.5428, 0.1292, 0.6072, 0.1676, 0.644, 0.1237, 0.3333, 0.5, 0.2778, 0.5, 0.2785, 0.5, 0.3327, 0.5, 0.5418, 0.131, 0.514, 0.2074, 0.5877, 0.2214, 0.6072, 0.1676, 0.2778, 0.5, 0.2222, 0.5, 0.2229, 0.5, 0.2771, 0.5, 0.5136, 0.2093, 0.5136, 0.2907, 0.5877, 0.2786, 0.5877, 0.2214, 0.2222, 0.5, 0.1667, 0.5, 0.1673, 0.5, 0.2215, 0.5, 0.514, 0.2926, 0.5418, 0.369, 0.6072, 0.3324, 0.5877, 0.2786, 0.1667, 0.5, 0.1111, 0.5, 0.1118, 0.5, 0.166, 0.5, 0.5428, 0.3708, 0.5951, 0.4331, 0.644, 0.3763, 0.6072, 0.3324, 0.1111, 0.5, 0.05556, 0.5, 0.05624, 0.5, 0.1104, 0.5, 0.5966, 0.4344, 0.667, 0.475, 0.6936, 0.4049, 0.644, 0.3763, 0.05556, 0.5, -1.863e-07, 0.5, 0.0006805, 0.5, 0.05487, 0.5, 0.6689, 0.4757, 0.749, 0.4898, 0.75, 0.4149, 0.6936, 0.4049, 1.0, 0.5, 0.9444, 0.5, 0.9444, 0.5, 1.0, 0.5, 0.0, 0.0, 0.0, 0.0, 0.0, 0.0, 0.0, 0.0, 0.0, 0.0, 0.0, 0.0, 0.0, 0.0, 0.0, 0.0, 0.0, 0.0, 0.0, 0.0, 0.0, 0.0, 0.0, 0.0, 0.0, 0.0, 0.0, 0.0, 0.0, 0.0, 0.0, 0.0, 0.0, 0.0, 0.0, 0.0, 0.0, 0.0, 0.0, 0.0, 0.0, 0.0, 0.0, 0.0, 0.0, 0.0, 0.0, 0.0, 0.0, 0.0, 0.0, 0.0, 0.0, 0.0, 0.0, 0.0, 0.0, 0.0, 0.0, 0.0, 0.0, 0.0, 0.0, 0.0, 0.0, 0.0, 0.0, 0.0, 0.0, 0.0, 0.0, 0.0, 0.0, 0.0, 0.0, 0.0, 0.0, 0.0, 0.0, 0.0, 0.0, 0.0, 0.0, 0.0, 0.0, 0.0, 0.0, 0.0, 0.0, 0.0, 0.0, 0.0, 0.0, 0.0, 0.0, 0.0, 0.0, 0.0, 0.0, 0.0, 0.0, 0.0, 0.0, 0.0, 0.0, 0.0, 0.0, 0.0, 0.0, 0.0, 0.0, 0.0, 0.0, 0.0, 0.0, 0.0, 0.0, 0.0, 0.0, 0.0, 0.0, 0.0, 0.0, 0.0, 0.0, 0.0, 0.0, 0.0, 0.0, 0.0, 0.0, 0.0, 0.0, 0.0, 0.0, 0.0, 0.0, 0.0, 0.0, 0.0, 0.0, 0.0, 0.0, 0.0, 0.0, 0.0, 0.0, 0.0, 0.0, 0.0, 0.0, 0.0, 0.0, 0.0, 0.0, 0.0, 0.0, 0.0, 0.0, 0.0, 0.0, 0.0, 0.0, 0.0, 0.0, 0.0, 0.0, 0.0, 0.0, 0.0, 0.0, 0.0, 0.0, 0.0, 0.0, 0.0, 0.0, 0.0, 0.0, 0.0, 0.0, 0.0, 0.0, 0.0, 0.0, 0.0, 0.0, 0.0, 0.0, 0.0, 0.0, 0.0, 0.0, 0.0, 0.0, 0.0, 0.0, 0.0, 0.0, 0.0, 0.0, 0.0, 0.0, 0.0, 0.0, 0.0, 0.0, 0.0, 0.0, 0.0, 0.0, 0.0, 0.0, 0.0, 0.0, 0.0, 0.0, 0.0, 0.0, 0.0, 0.0, 0.0, 0.0, 0.0, 0.0, 0.0, 0.0, 0.0, 0.0, 0.0, 0.0, 0.0, 0.0, 0.0, 0.0, 0.0, 0.0, 0.0, 0.0, 0.0, 0.0, 0.0, 0.0, 0.0, 0.0, 0.0, 0.0, 0.0, 0.0, 0.0, 0.0, 0.0, 0.0, 0.0, 0.0, 0.0, 0.0, 0.0, 0.0, 0.0, 0.0, 0.0, 0.0, 0.0, 0.0, 0.0, 0.0, 0.0, 0.0, 0.0, 0.0, 0.0, 0.0, 0.0, 0.0, 0.0, 0.0, 0.0, 0.0, 0.0, 0.0, 0.0, 0.0, 0.0, 0.0, 0.0, 0.0, 0.0, 0.0, 0.0, 0.0, 0.0, 0.0, 0.0, 0.0, 0.0, 0.0, 0.0, 0.0, 0.0, 0.0, 0.0, 0.0, 0.0, 0.0, 0.0, 0.0, 0.0, 0.0, 0.0, 0.0, 0.0, 0.0, 0.0, 0.0, 0.0, 0.0, 0.0, 0.0, 0.0, 0.0, 0.0, 0.0, 0.0, 0.0, 0.0, 0.0, 0.0, 0.0, 0.0, 0.0, 0.0, 0.0, 0.0, 0.0, 0.0, 0.0, 0.0, 0.0, 0.0, 0.0, 0.0, 0.0, 0.0, 0.0, 0.0, 0.0, 0.0, 0.0, 0.0, 0.0, 0.0, 0.0, 0.0, 0.0, 0.0, 0.0, 0.0, 0.0, 0.0, 0.0, 0.0, 0.0, 0.0, 0.0, 0.0, 0.0, 0.0, 0.0, 0.0, 0.0, 0.0, 0.0, 0.0, 0.0, 0.0, 0.0, 0.0, 0.0, 0.0, 0.0, 0.0, 0.0, 0.0, 0.0, 0.0, 0.0, 0.0, 0.0, 0.0, 0.0, 0.0, 0.0, 0.0, 0.0, 0.0, 0.0, 0.0, 0.0, 0.0, 0.0, 0.0, 0.0, 0.0, 0.0, 0.0, 0.0, 0.0, 0.0, 0.0, 0.0, 0.0, 0.0, 0.0, 0.0, 0.0, 0.0, 0.0, 0.0, 0.0, 0.0, 0.0, 0.0, 0.0, 0.0, 0.0, 0.0, 0.0, 0.0, 0.0, 0.0, 0.0, 0.0, 0.0, 0.0, 0.0, 0.0, 0.0, 0.0, 0.0, 0.0, 0.0, 0.0, 0.0, 0.0, 0.0, 0.0, 0.0, 0.0, 0.0, 0.0, 0.0, 0.0, 0.0, 0.0, 0.0, 0.0, 0.0, 0.0, 0.0, 0.0, 0.0, 0.0, 0.0, 0.0, 0.0, 0.0, 0.0, 0.0, 0.0, 0.0, 0.0, 0.0, 0.0, 0.0, 0.0, 0.0, 0.0, 0.0, 0.0, 0.0, 0.0, 0.0, 0.0, 0.0, 0.0, 0.0, 0.0, 0.0, 0.0, 0.0, 0.0, 0.0, 0.0, 0.0, 0.0, 0.0, 0.0, 0.0, 0.0, 0.0, 0.0, 0.0, 0.0, 0.0, 0.0, 0.0, 0.0, 0.0, 0.0, 0.0, 0.0, 0.0, 0.0, 0.0, 0.0, 0.0, 0.0, 0.0, 0.0, 0.5962, 0.0, 0.625, 0.0, 0.625, 0.25, 0.5962, 0.25, 0.5962, 0.375, 0.625, 0.375, 0.625, 0.5, 0.5962, 0.5, 0.5962, 0.5, 0.625, 0.5, 0.625, 0.75, 0.5962, 0.75, 0.5962, 0.875, 0.625, 0.875, 0.625, 1.0, 0.5962, 1.0, 0.25, 0.5, 0.375, 0.5, 0.375, 0.75, 0.25, 0.75, 0.75, 0.5, 0.875, 0.5, 0.875, 0.75, 0.75, 0.75, 0.625, 0.5, 0.75, 0.5, 0.75, 0.75, 0.625, 0.75, 0.125, 0.5, 0.25, 0.5, 0.25, 0.75, 0.125, 0.75, 0.5962, 0.75, 0.625, 0.75, 0.625, 0.875, 0.5962, 0.875, 0.5962, 0.25, 0.625, 0.25, 0.625, 0.375, 0.5962, 0.375, 0.375, 0.25, 0.5962, 0.25, 0.5962, 0.375, 0.375, 0.375, 0.375, 0.75, 0.5962, 0.75, 0.5962, 0.875, 0.375, 0.875, 0.375, 0.875, 0.5962, 0.875, 0.5962, 1.0, 0.375, 1.0, 0.375, 0.5, 0.5962, 0.5, 0.5962, 0.75, 0.375, 0.75, 0.375, 0.375, 0.5962, 0.375, 0.5962, 0.5, 0.375, 0.5, 0.375, 0.0, 0.5962, 0.0, 0.5962, 0.25, 0.375, 0.25])
me_cylinder_001.materials.append(mat_oonehand_sword_iron_darkyellow)
me_cylinder_001.materials.append(mat_onehand_sword_iron_black)
me_cylinder_001.materials.append(mat_oonehand_sword_iron_gray)
me_cylinder_001.use_remesh_fix_poles = True
me_cylinder_001.use_remesh_preserve_attributes = False
me_cylinder_001.use_mirror_vertex_groups = False
me_cylinder_001.update()

# ---- objects
ob_onehand_sword_iron = bpy.data.objects.new('OneHand_Sword_Iron', me_cylinder_001)

# ---- transforms, parenting, visibility, modifiers, constraints
ob_onehand_sword_iron.location = (0.0, 0.0, 0.0)
ob_onehand_sword_iron.lineart.crease_threshold = 0.0
_m = ob_onehand_sword_iron.modifiers.new('Auto Smooth', 'NODES')
_m.node_group = ng_auto_smooth
_gi = [s.identifier for s in ng_auto_smooth.interface.items_tree if s.item_type == 'SOCKET' and s.in_out == 'INPUT']
_m[_gi[1]] = 0.5236  # Angle

# ---- collection membership
col_collection.objects.link(ob_onehand_sword_iron)

# ---- scene / render settings (as saved in the file)
scene.frame_start = 1; scene.frame_end = 250; scene.frame_set(1)
scene.render.engine = 'BLENDER_EEVEE_NEXT'
scene.cycles.use_denoising = False
scene.cycles.samples = 128
scene.cycles.sampling_pattern = 'TABULATED_SOBOL'
scene.cycles.use_adaptive_sampling = False
scene.cycles.use_light_tree = False
scene.view_settings.view_transform = 'Filmic'
bpy.context.view_layer.update()

# ---- added for rendering (the .blend has no active camera and no usable light): camera, sun
cam_auto = bpy.data.cameras.new('AutoCamera')
cam_auto.lens = 50.0
cam_auto.sensor_width = 36.0
cam_auto.clip_end = 1000.0
ob_auto_camera = bpy.data.objects.new('AutoCamera', cam_auto)
scene.collection.objects.link(ob_auto_camera)
ob_auto_camera.location = (7.20435, -8.64522, 8.57585)
ob_auto_camera.rotation_euler = (1.09748, -7.21219e-08, 0.694738)
scene.camera = ob_auto_camera
light_auto_sun = bpy.data.lights.new('AutoSun', 'SUN')
light_auto_sun.energy = 3.0
light_auto_sun.angle = 0.0523599
ob_auto_sun = bpy.data.objects.new('AutoSun', light_auto_sun)
scene.collection.objects.link(ob_auto_sun)
ob_auto_sun.rotation_euler = (0.872665, 0.174533, 0.523599)
bpy.context.view_layer.update()
